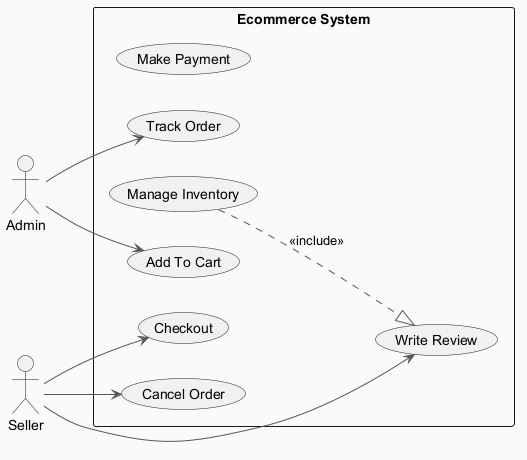

The diagram above was rendered by PlantUML. Its source (embedded in the PNG):
@startuml
skinparam backgroundColor #FAFAFA
skinparam classBackgroundColor #FFF3E0
skinparam classBorderColor #E65100
skinparam ArrowColor #555555
left to right direction
actor "Admin" as A
actor "Seller" as S
rectangle "Ecommerce System" {
  usecase "Make Payment" as UC_MakePayment
  usecase "Checkout" as UC_Checkout
  usecase "Manage Inventory" as UC_ManageInventory
  usecase "Write Review" as UC_WriteReview
  usecase "Track Order" as UC_TrackOrder
  usecase "Cancel Order" as UC_CancelOrder
  usecase "Add To Cart" as UC_AddToCart
}
A --> UC_AddToCart
A --> UC_TrackOrder
S --> UC_CancelOrder
S --> UC_WriteReview
S --> UC_Checkout
UC_ManageInventory ..|> UC_WriteReview : <<include>>
@enduml